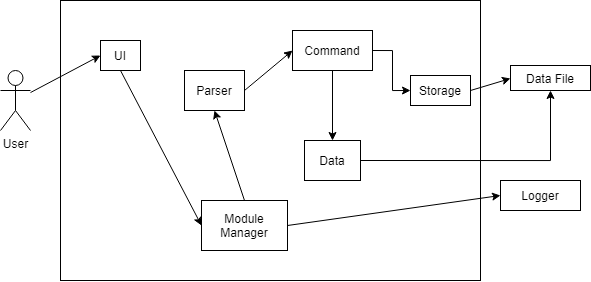

The diagram above was exported from draw.io. Its source (the exported page's mxGraphModel, read from the mxfile embedded in the PNG):
<mxGraphModel dx="920" dy="505" grid="1" gridSize="10" guides="1" tooltips="1" connect="1" arrows="1" fold="1" page="1" pageScale="1" pageWidth="827" pageHeight="1169" math="0" shadow="0">
  <root>
    <mxCell id="0" />
    <mxCell id="1" parent="0" />
    <mxCell id="eSPTeGIj4ARVaBiSe43x-1" value="User" style="shape=umlActor;verticalLabelPosition=bottom;labelBackgroundColor=#ffffff;verticalAlign=top;html=1;outlineConnect=0;" vertex="1" parent="1">
      <mxGeometry x="170" y="170" width="30" height="60" as="geometry" />
    </mxCell>
    <mxCell id="eSPTeGIj4ARVaBiSe43x-4" value="" style="rounded=0;whiteSpace=wrap;html=1;" vertex="1" parent="1">
      <mxGeometry x="230" y="100" width="420" height="280" as="geometry" />
    </mxCell>
    <mxCell id="eSPTeGIj4ARVaBiSe43x-5" value="UI" style="rounded=0;whiteSpace=wrap;html=1;" vertex="1" parent="1">
      <mxGeometry x="270" y="140" width="40" height="30" as="geometry" />
    </mxCell>
    <mxCell id="eSPTeGIj4ARVaBiSe43x-6" value="Parser" style="rounded=0;whiteSpace=wrap;html=1;" vertex="1" parent="1">
      <mxGeometry x="354" y="170" width="60" height="40" as="geometry" />
    </mxCell>
    <mxCell id="eSPTeGIj4ARVaBiSe43x-7" value="Storage" style="rounded=0;whiteSpace=wrap;html=1;" vertex="1" parent="1">
      <mxGeometry x="580" y="175" width="60" height="30" as="geometry" />
    </mxCell>
    <mxCell id="eSPTeGIj4ARVaBiSe43x-9" value="Module Manager" style="rounded=0;whiteSpace=wrap;html=1;" vertex="1" parent="1">
      <mxGeometry x="371" y="300" width="86" height="50" as="geometry" />
    </mxCell>
    <mxCell id="eSPTeGIj4ARVaBiSe43x-10" value="" style="endArrow=classic;html=1;entryX=0;entryY=0.5;entryDx=0;entryDy=0;" edge="1" parent="1" source="eSPTeGIj4ARVaBiSe43x-1" target="eSPTeGIj4ARVaBiSe43x-5">
      <mxGeometry width="50" height="50" relative="1" as="geometry">
        <mxPoint x="460" y="230" as="sourcePoint" />
        <mxPoint x="510" y="180" as="targetPoint" />
      </mxGeometry>
    </mxCell>
    <mxCell id="eSPTeGIj4ARVaBiSe43x-11" value="" style="endArrow=classic;html=1;exitX=0.5;exitY=1;exitDx=0;exitDy=0;entryX=0;entryY=0.5;entryDx=0;entryDy=0;" edge="1" parent="1" source="eSPTeGIj4ARVaBiSe43x-5" target="eSPTeGIj4ARVaBiSe43x-9">
      <mxGeometry width="50" height="50" relative="1" as="geometry">
        <mxPoint x="460" y="230" as="sourcePoint" />
        <mxPoint x="510" y="180" as="targetPoint" />
      </mxGeometry>
    </mxCell>
    <mxCell id="eSPTeGIj4ARVaBiSe43x-12" value="" style="endArrow=classic;html=1;exitX=0.5;exitY=0;exitDx=0;exitDy=0;entryX=0.5;entryY=1;entryDx=0;entryDy=0;" edge="1" parent="1" source="eSPTeGIj4ARVaBiSe43x-9" target="eSPTeGIj4ARVaBiSe43x-6">
      <mxGeometry width="50" height="50" relative="1" as="geometry">
        <mxPoint x="460" y="230" as="sourcePoint" />
        <mxPoint x="510" y="180" as="targetPoint" />
      </mxGeometry>
    </mxCell>
    <mxCell id="eSPTeGIj4ARVaBiSe43x-13" value="Logger" style="rounded=0;whiteSpace=wrap;html=1;" vertex="1" parent="1">
      <mxGeometry x="670" y="280" width="80" height="30" as="geometry" />
    </mxCell>
    <mxCell id="eSPTeGIj4ARVaBiSe43x-15" value="Data File" style="rounded=0;whiteSpace=wrap;html=1;" vertex="1" parent="1">
      <mxGeometry x="680" y="165" width="80" height="25" as="geometry" />
    </mxCell>
    <mxCell id="eSPTeGIj4ARVaBiSe43x-16" value="" style="endArrow=classic;html=1;exitX=1;exitY=0.5;exitDx=0;exitDy=0;" edge="1" parent="1" source="eSPTeGIj4ARVaBiSe43x-7">
      <mxGeometry width="50" height="50" relative="1" as="geometry">
        <mxPoint x="460" y="230" as="sourcePoint" />
        <mxPoint x="680" y="178" as="targetPoint" />
      </mxGeometry>
    </mxCell>
    <mxCell id="eSPTeGIj4ARVaBiSe43x-18" value="" style="endArrow=classic;html=1;entryX=0;entryY=0.5;entryDx=0;entryDy=0;exitX=1;exitY=0.5;exitDx=0;exitDy=0;" edge="1" parent="1" source="eSPTeGIj4ARVaBiSe43x-6" target="eSPTeGIj4ARVaBiSe43x-20">
      <mxGeometry width="50" height="50" relative="1" as="geometry">
        <mxPoint x="460" y="110" as="sourcePoint" />
        <mxPoint x="510" y="60" as="targetPoint" />
      </mxGeometry>
    </mxCell>
    <mxCell id="eSPTeGIj4ARVaBiSe43x-19" value="" style="endArrow=classic;html=1;entryX=0;entryY=0.5;entryDx=0;entryDy=0;exitX=1;exitY=0.5;exitDx=0;exitDy=0;" edge="1" parent="1" source="eSPTeGIj4ARVaBiSe43x-9" target="eSPTeGIj4ARVaBiSe43x-13">
      <mxGeometry width="50" height="50" relative="1" as="geometry">
        <mxPoint x="460" y="230" as="sourcePoint" />
        <mxPoint x="510" y="180" as="targetPoint" />
      </mxGeometry>
    </mxCell>
    <mxCell id="eSPTeGIj4ARVaBiSe43x-23" style="edgeStyle=orthogonalEdgeStyle;rounded=0;orthogonalLoop=1;jettySize=auto;html=1;exitX=0.5;exitY=1;exitDx=0;exitDy=0;entryX=0.5;entryY=0;entryDx=0;entryDy=0;" edge="1" parent="1" source="eSPTeGIj4ARVaBiSe43x-20" target="eSPTeGIj4ARVaBiSe43x-21">
      <mxGeometry relative="1" as="geometry" />
    </mxCell>
    <mxCell id="eSPTeGIj4ARVaBiSe43x-20" value="Command" style="rounded=0;whiteSpace=wrap;html=1;" vertex="1" parent="1">
      <mxGeometry x="462" y="130" width="80" height="40" as="geometry" />
    </mxCell>
    <mxCell id="eSPTeGIj4ARVaBiSe43x-24" style="edgeStyle=orthogonalEdgeStyle;rounded=0;orthogonalLoop=1;jettySize=auto;html=1;entryX=0;entryY=0.5;entryDx=0;entryDy=0;exitX=1;exitY=0.5;exitDx=0;exitDy=0;" edge="1" parent="1" source="eSPTeGIj4ARVaBiSe43x-20" target="eSPTeGIj4ARVaBiSe43x-7">
      <mxGeometry relative="1" as="geometry" />
    </mxCell>
    <mxCell id="eSPTeGIj4ARVaBiSe43x-25" style="edgeStyle=orthogonalEdgeStyle;rounded=0;orthogonalLoop=1;jettySize=auto;html=1;exitX=1;exitY=0.5;exitDx=0;exitDy=0;entryX=0.5;entryY=1;entryDx=0;entryDy=0;" edge="1" parent="1" source="eSPTeGIj4ARVaBiSe43x-21" target="eSPTeGIj4ARVaBiSe43x-15">
      <mxGeometry relative="1" as="geometry" />
    </mxCell>
    <mxCell id="eSPTeGIj4ARVaBiSe43x-21" value="Data" style="rounded=0;whiteSpace=wrap;html=1;" vertex="1" parent="1">
      <mxGeometry x="474" y="240" width="56" height="40" as="geometry" />
    </mxCell>
  </root>
</mxGraphModel>